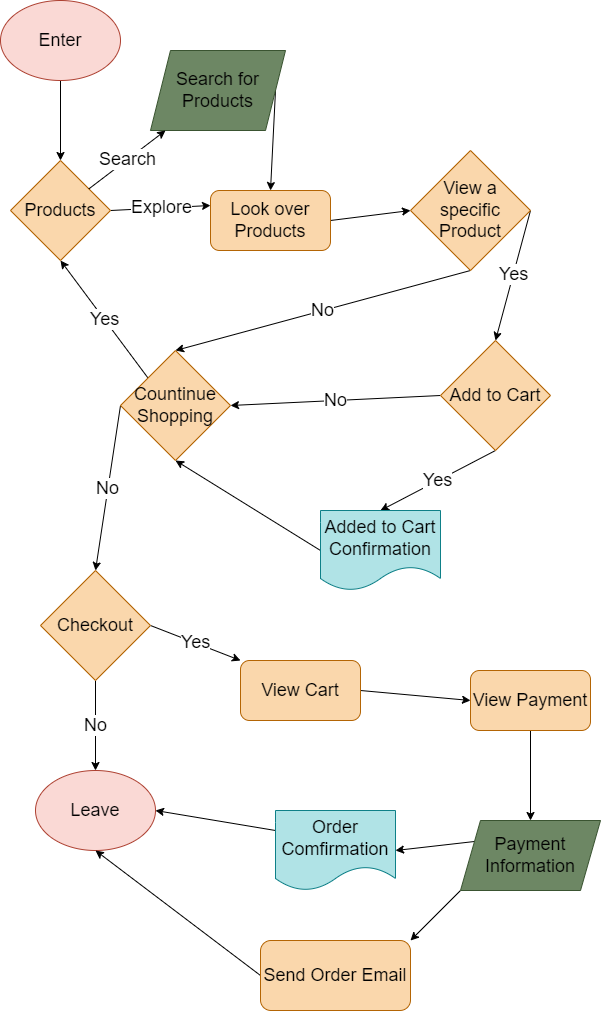

The diagram above was exported from draw.io. Its source (the exported page's mxGraphModel, read from the mxfile embedded in the PNG):
<mxGraphModel dx="601" dy="697" grid="1" gridSize="10" guides="1" tooltips="1" connect="1" arrows="1" fold="1" page="1" pageScale="1" pageWidth="850" pageHeight="1100" math="0" shadow="0">
  <root>
    <mxCell id="0" />
    <mxCell id="1" parent="0" />
    <mxCell id="4" style="edgeStyle=none;html=1;exitX=0.5;exitY=1;exitDx=0;exitDy=0;entryX=0.5;entryY=0;entryDx=0;entryDy=0;fontSize=18;fontColor=#000000;" edge="1" parent="1" source="2" target="3">
      <mxGeometry relative="1" as="geometry" />
    </mxCell>
    <mxCell id="2" value="&lt;font style=&quot;font-size: 18px;&quot;&gt;Enter&lt;/font&gt;" style="ellipse;whiteSpace=wrap;html=1;fillColor=#fad9d5;strokeColor=#ae4132;fontColor=#000000;" vertex="1" parent="1">
      <mxGeometry x="30" y="20" width="120" height="80" as="geometry" />
    </mxCell>
    <mxCell id="8" value="Explore" style="edgeStyle=none;html=1;exitX=1;exitY=0.5;exitDx=0;exitDy=0;entryX=0;entryY=0.25;entryDx=0;entryDy=0;fontSize=18;fontColor=#000000;" edge="1" parent="1" source="3" target="7">
      <mxGeometry relative="1" as="geometry" />
    </mxCell>
    <mxCell id="3" value="&lt;font&gt;Products&lt;/font&gt;" style="rhombus;whiteSpace=wrap;html=1;labelBackgroundColor=none;fontSize=18;fillColor=#fad7ac;strokeColor=#b46504;fontColor=#000000;" vertex="1" parent="1">
      <mxGeometry x="40" y="180" width="100" height="100" as="geometry" />
    </mxCell>
    <mxCell id="9" style="edgeStyle=none;html=1;exitX=1;exitY=0.5;exitDx=0;exitDy=0;entryX=0.5;entryY=0;entryDx=0;entryDy=0;fontSize=18;fontColor=#000000;" edge="1" parent="1" source="5" target="7">
      <mxGeometry relative="1" as="geometry" />
    </mxCell>
    <mxCell id="5" value="&lt;font&gt;Search for&lt;br&gt;Products&lt;br&gt;&lt;/font&gt;" style="shape=parallelogram;perimeter=parallelogramPerimeter;whiteSpace=wrap;html=1;fixedSize=1;labelBackgroundColor=none;fontSize=18;fillColor=#6d8764;strokeColor=#3A5431;fontColor=#000000;" vertex="1" parent="1">
      <mxGeometry x="180" y="70" width="135" height="80" as="geometry" />
    </mxCell>
    <mxCell id="6" value="&lt;font&gt;Search&lt;/font&gt;" style="edgeStyle=none;html=1;fontSize=18;fontColor=#000000;" edge="1" parent="1" source="3" target="5">
      <mxGeometry relative="1" as="geometry" />
    </mxCell>
    <mxCell id="12" style="edgeStyle=none;html=1;exitX=1;exitY=0.5;exitDx=0;exitDy=0;entryX=0;entryY=0.5;entryDx=0;entryDy=0;fontSize=18;fontColor=#000000;" edge="1" parent="1" source="7" target="10">
      <mxGeometry relative="1" as="geometry" />
    </mxCell>
    <mxCell id="7" value="&lt;font&gt;Look over Products&lt;/font&gt;" style="rounded=1;whiteSpace=wrap;html=1;labelBackgroundColor=none;fontSize=18;fillColor=#fad7ac;strokeColor=#b46504;fontColor=#000000;" vertex="1" parent="1">
      <mxGeometry x="240" y="210" width="120" height="60" as="geometry" />
    </mxCell>
    <mxCell id="13" value="Yes" style="edgeStyle=none;html=1;exitX=1;exitY=0.5;exitDx=0;exitDy=0;entryX=0.5;entryY=0;entryDx=0;entryDy=0;fontSize=18;fontColor=#000000;" edge="1" parent="1" source="10" target="11">
      <mxGeometry relative="1" as="geometry" />
    </mxCell>
    <mxCell id="15" value="No" style="edgeStyle=none;html=1;exitX=0.5;exitY=1;exitDx=0;exitDy=0;entryX=0.5;entryY=0;entryDx=0;entryDy=0;fontSize=18;fontColor=#000000;" edge="1" parent="1" source="10" target="14">
      <mxGeometry relative="1" as="geometry" />
    </mxCell>
    <mxCell id="10" value="View a specific Product" style="rhombus;whiteSpace=wrap;html=1;labelBackgroundColor=none;fontSize=18;fillColor=#fad7ac;strokeColor=#b46504;fontColor=#000000;" vertex="1" parent="1">
      <mxGeometry x="440" y="170" width="120" height="120" as="geometry" />
    </mxCell>
    <mxCell id="16" value="No" style="edgeStyle=none;html=1;exitX=0;exitY=0.5;exitDx=0;exitDy=0;entryX=1;entryY=0.5;entryDx=0;entryDy=0;fontSize=18;fontColor=#000000;" edge="1" parent="1" source="11" target="14">
      <mxGeometry relative="1" as="geometry" />
    </mxCell>
    <mxCell id="18" value="Yes" style="edgeStyle=none;html=1;exitX=0.5;exitY=1;exitDx=0;exitDy=0;entryX=0.5;entryY=0;entryDx=0;entryDy=0;fontSize=18;fontColor=#000000;" edge="1" parent="1" source="11" target="17">
      <mxGeometry relative="1" as="geometry" />
    </mxCell>
    <mxCell id="11" value="Add to Cart" style="rhombus;whiteSpace=wrap;html=1;labelBackgroundColor=none;fontSize=18;fillColor=#fad7ac;strokeColor=#b46504;fontColor=#000000;" vertex="1" parent="1">
      <mxGeometry x="470" y="360" width="110" height="110" as="geometry" />
    </mxCell>
    <mxCell id="21" value="Yes" style="edgeStyle=none;html=1;exitX=0;exitY=0;exitDx=0;exitDy=0;entryX=0.5;entryY=1;entryDx=0;entryDy=0;fontSize=18;fontColor=#000000;" edge="1" parent="1" source="14" target="3">
      <mxGeometry relative="1" as="geometry" />
    </mxCell>
    <mxCell id="23" value="No" style="edgeStyle=none;html=1;exitX=0;exitY=0.5;exitDx=0;exitDy=0;entryX=0.5;entryY=0;entryDx=0;entryDy=0;fontSize=18;fontColor=#000000;" edge="1" parent="1" source="14" target="22">
      <mxGeometry relative="1" as="geometry" />
    </mxCell>
    <mxCell id="14" value="&lt;font&gt;Countinue Shopping&lt;/font&gt;" style="rhombus;whiteSpace=wrap;html=1;labelBackgroundColor=none;fontSize=18;fillColor=#fad7ac;strokeColor=#b46504;fontColor=#000000;" vertex="1" parent="1">
      <mxGeometry x="150" y="370" width="110" height="110" as="geometry" />
    </mxCell>
    <mxCell id="19" style="edgeStyle=none;html=1;exitX=0;exitY=0.5;exitDx=0;exitDy=0;entryX=0.5;entryY=1;entryDx=0;entryDy=0;fontSize=18;fontColor=#000000;" edge="1" parent="1" source="17" target="14">
      <mxGeometry relative="1" as="geometry" />
    </mxCell>
    <mxCell id="17" value="&lt;font&gt;Added to Cart Confirmation&lt;/font&gt;" style="shape=document;whiteSpace=wrap;html=1;boundedLbl=1;labelBackgroundColor=none;fontSize=18;fillColor=#b0e3e6;strokeColor=#0e8088;fontColor=#000000;" vertex="1" parent="1">
      <mxGeometry x="350" y="530" width="120" height="80" as="geometry" />
    </mxCell>
    <mxCell id="25" value="No" style="edgeStyle=none;html=1;exitX=0.5;exitY=1;exitDx=0;exitDy=0;entryX=0.5;entryY=0;entryDx=0;entryDy=0;fontSize=18;fontColor=#000000;" edge="1" parent="1" source="22" target="24">
      <mxGeometry relative="1" as="geometry" />
    </mxCell>
    <mxCell id="27" value="Yes" style="edgeStyle=none;html=1;exitX=1;exitY=0.5;exitDx=0;exitDy=0;entryX=0;entryY=0;entryDx=0;entryDy=0;fontSize=18;fontColor=#000000;" edge="1" parent="1" source="22" target="26">
      <mxGeometry relative="1" as="geometry" />
    </mxCell>
    <mxCell id="22" value="Checkout" style="rhombus;whiteSpace=wrap;html=1;labelBackgroundColor=none;fontSize=18;fillColor=#fad7ac;strokeColor=#b46504;fontColor=#000000;" vertex="1" parent="1">
      <mxGeometry x="70" y="590" width="110" height="110" as="geometry" />
    </mxCell>
    <mxCell id="24" value="Leave" style="ellipse;whiteSpace=wrap;html=1;labelBackgroundColor=none;fontSize=18;fillColor=#fad9d5;strokeColor=#ae4132;fontColor=#000000;" vertex="1" parent="1">
      <mxGeometry x="65" y="790" width="120" height="80" as="geometry" />
    </mxCell>
    <mxCell id="29" style="edgeStyle=none;html=1;exitX=1;exitY=0.5;exitDx=0;exitDy=0;entryX=0;entryY=0.5;entryDx=0;entryDy=0;fontSize=18;fontColor=#000000;" edge="1" parent="1" source="26" target="28">
      <mxGeometry relative="1" as="geometry" />
    </mxCell>
    <mxCell id="26" value="&lt;font&gt;View Cart&lt;/font&gt;" style="rounded=1;whiteSpace=wrap;html=1;labelBackgroundColor=none;fontSize=18;fillColor=#fad7ac;strokeColor=#b46504;fontColor=#000000;" vertex="1" parent="1">
      <mxGeometry x="270" y="680" width="120" height="60" as="geometry" />
    </mxCell>
    <mxCell id="31" style="edgeStyle=none;html=1;exitX=0.5;exitY=1;exitDx=0;exitDy=0;entryX=0.5;entryY=0;entryDx=0;entryDy=0;fontSize=18;fontColor=#000000;" edge="1" parent="1" source="28" target="30">
      <mxGeometry relative="1" as="geometry" />
    </mxCell>
    <mxCell id="28" value="View Payment" style="rounded=1;whiteSpace=wrap;html=1;labelBackgroundColor=none;fontSize=18;fillColor=#fad7ac;strokeColor=#b46504;fontColor=#000000;" vertex="1" parent="1">
      <mxGeometry x="500" y="690" width="120" height="60" as="geometry" />
    </mxCell>
    <mxCell id="33" style="edgeStyle=none;html=1;exitX=0;exitY=0.25;exitDx=0;exitDy=0;entryX=1;entryY=0.5;entryDx=0;entryDy=0;fontSize=18;fontColor=#000000;" edge="1" parent="1" source="30" target="32">
      <mxGeometry relative="1" as="geometry" />
    </mxCell>
    <mxCell id="35" style="edgeStyle=none;html=1;exitX=0;exitY=1;exitDx=0;exitDy=0;entryX=1;entryY=0;entryDx=0;entryDy=0;fontSize=18;fontColor=#000000;" edge="1" parent="1" source="30" target="34">
      <mxGeometry relative="1" as="geometry" />
    </mxCell>
    <mxCell id="30" value="&lt;font&gt;Payment Information&lt;/font&gt;" style="shape=parallelogram;perimeter=parallelogramPerimeter;whiteSpace=wrap;html=1;fixedSize=1;labelBackgroundColor=none;fontSize=18;fillColor=#6d8764;strokeColor=#3A5431;fontColor=#000000;" vertex="1" parent="1">
      <mxGeometry x="490" y="840" width="140" height="70" as="geometry" />
    </mxCell>
    <mxCell id="37" style="edgeStyle=none;html=1;exitX=0;exitY=0.25;exitDx=0;exitDy=0;entryX=1;entryY=0.5;entryDx=0;entryDy=0;fontSize=18;fontColor=#000000;" edge="1" parent="1" source="32" target="24">
      <mxGeometry relative="1" as="geometry" />
    </mxCell>
    <mxCell id="32" value="Order Comfirmation" style="shape=document;whiteSpace=wrap;html=1;boundedLbl=1;labelBackgroundColor=none;fontSize=18;fillColor=#b0e3e6;strokeColor=#0e8088;fontColor=#000000;" vertex="1" parent="1">
      <mxGeometry x="305" y="830" width="120" height="80" as="geometry" />
    </mxCell>
    <mxCell id="36" style="edgeStyle=none;html=1;exitX=0;exitY=0.5;exitDx=0;exitDy=0;entryX=0.5;entryY=1;entryDx=0;entryDy=0;fontSize=18;fontColor=#000000;" edge="1" parent="1" source="34" target="24">
      <mxGeometry relative="1" as="geometry" />
    </mxCell>
    <mxCell id="34" value="Send Order Email" style="rounded=1;whiteSpace=wrap;html=1;labelBackgroundColor=none;fontSize=18;fillColor=#fad7ac;strokeColor=#b46504;fontColor=#000000;" vertex="1" parent="1">
      <mxGeometry x="290" y="960" width="150" height="70" as="geometry" />
    </mxCell>
  </root>
</mxGraphModel>